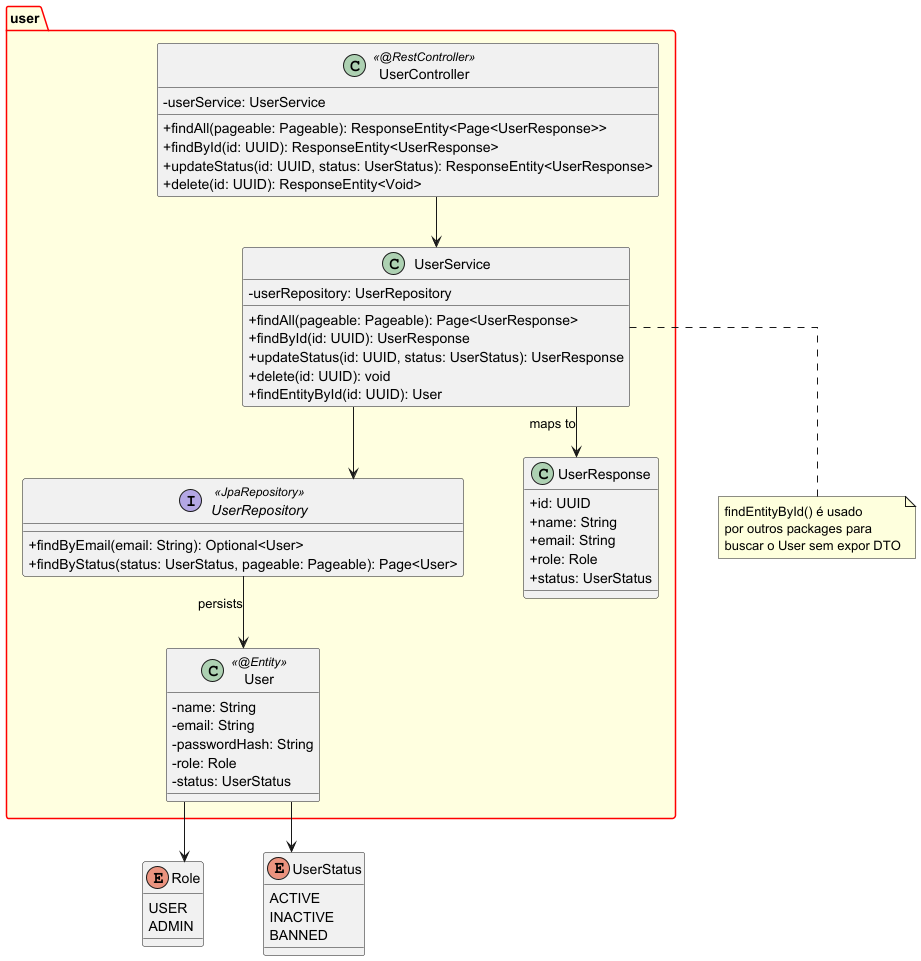

The diagram above was rendered by PlantUML. Its source (embedded in the PNG):
@startuml 03 - Package: user

skinparam classAttributeIconSize 0
skinparam linetype ortho
skinparam packageBackgroundColor LightYellow
skinparam packageBorderColor Red
skinparam nodesep 60
skinparam ranksep 50

package "user" {
  class User << @Entity >> {
    - name: String
    - email: String
    - passwordHash: String
    - role: Role
    - status: UserStatus
  }

  class UserController << @RestController >> {
    - userService: UserService
    + findAll(pageable: Pageable): ResponseEntity<Page<UserResponse>>
    + findById(id: UUID): ResponseEntity<UserResponse>
    + updateStatus(id: UUID, status: UserStatus): ResponseEntity<UserResponse>
    + delete(id: UUID): ResponseEntity<Void>
  }

  class UserService {
    - userRepository: UserRepository
    + findAll(pageable: Pageable): Page<UserResponse>
    + findById(id: UUID): UserResponse
    + updateStatus(id: UUID, status: UserStatus): UserResponse
    + delete(id: UUID): void
    + findEntityById(id: UUID): User
  }

  interface UserRepository << JpaRepository >> {
    + findByEmail(email: String): Optional<User>
    + findByStatus(status: UserStatus, pageable: Pageable): Page<User>
  }

  class UserResponse {
    + id: UUID
    + name: String
    + email: String
    + role: Role
    + status: UserStatus
  }
}

enum Role {
  USER
  ADMIN
}

enum UserStatus {
  ACTIVE
  INACTIVE
  BANNED
}

User --> Role
User --> UserStatus
UserController --> UserService
UserService --> UserRepository
UserService --> UserResponse : maps to
UserRepository --> User : persists

note bottom of UserService
  findEntityById() é usado
  por outros packages para
  buscar o User sem expor DTO
end note

@enduml